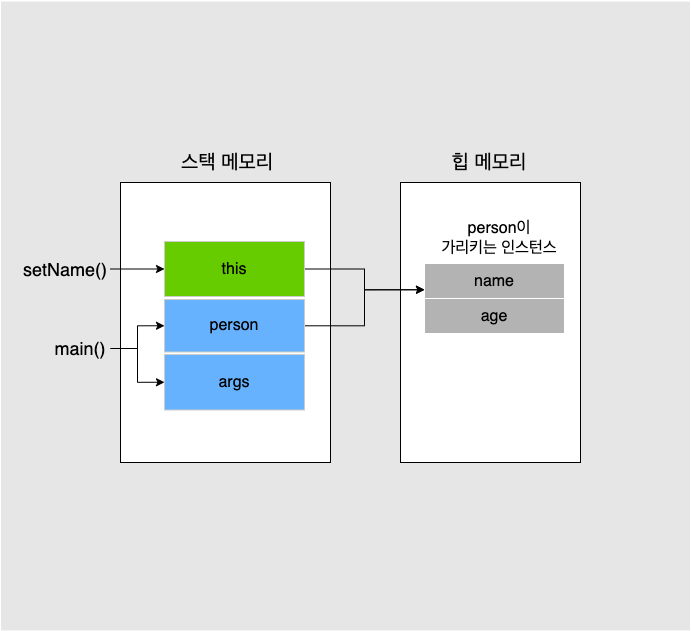

The diagram above was exported from draw.io. Its source (the exported page's mxGraphModel, read from the mxfile embedded in the PNG):
<mxGraphModel dx="1213" dy="1400" grid="1" gridSize="10" guides="1" tooltips="1" connect="1" arrows="1" fold="1" page="1" pageScale="1" pageWidth="827" pageHeight="1169" background="#ffffff" math="0" shadow="0">
  <root>
    <mxCell id="0" />
    <mxCell id="1" parent="0" />
    <mxCell id="nmv-qqnT4tXM2h4luemt-49" value="" style="rounded=0;whiteSpace=wrap;html=1;fontSize=20;fillColor=#E6E6E6;strokeColor=#FFFFFF;" vertex="1" parent="1">
      <mxGeometry x="50" y="298.5" width="690" height="630" as="geometry" />
    </mxCell>
    <mxCell id="nmv-qqnT4tXM2h4luemt-2" value="" style="rounded=0;whiteSpace=wrap;html=1;" vertex="1" parent="1">
      <mxGeometry x="170" y="480" width="210" height="280" as="geometry" />
    </mxCell>
    <mxCell id="nmv-qqnT4tXM2h4luemt-3" value="" style="rounded=0;whiteSpace=wrap;html=1;" vertex="1" parent="1">
      <mxGeometry x="450" y="480" width="180" height="280" as="geometry" />
    </mxCell>
    <mxCell id="nmv-qqnT4tXM2h4luemt-5" value="&lt;font style=&quot;font-size: 20px;&quot;&gt;스택 메모리&lt;/font&gt;" style="text;html=1;strokeColor=none;fillColor=none;align=center;verticalAlign=middle;whiteSpace=wrap;rounded=0;fontSize=20;" vertex="1" parent="1">
      <mxGeometry x="224" y="440" width="106" height="40" as="geometry" />
    </mxCell>
    <mxCell id="nmv-qqnT4tXM2h4luemt-6" value="&lt;font style=&quot;font-size: 20px;&quot;&gt;힙 메모리&lt;/font&gt;" style="text;html=1;strokeColor=none;fillColor=none;align=center;verticalAlign=middle;whiteSpace=wrap;rounded=0;fontSize=20;" vertex="1" parent="1">
      <mxGeometry x="484" y="440" width="110" height="40" as="geometry" />
    </mxCell>
    <mxCell id="nmv-qqnT4tXM2h4luemt-9" value="name" style="rounded=0;whiteSpace=wrap;html=1;fontSize=16;fillColor=#B3B3B3;strokeColor=#FFFFFF;" vertex="1" parent="1">
      <mxGeometry x="474" y="561" width="140" height="35" as="geometry" />
    </mxCell>
    <mxCell id="nmv-qqnT4tXM2h4luemt-10" value="age" style="rounded=0;whiteSpace=wrap;html=1;fontSize=16;fillColor=#B3B3B3;strokeColor=#FFFFFF;" vertex="1" parent="1">
      <mxGeometry x="474" y="596" width="140" height="35" as="geometry" />
    </mxCell>
    <mxCell id="nmv-qqnT4tXM2h4luemt-11" value="person이&lt;br&gt;가리키는 인스턴스" style="text;html=1;strokeColor=none;fillColor=none;align=center;verticalAlign=middle;whiteSpace=wrap;rounded=0;fontSize=16;" vertex="1" parent="1">
      <mxGeometry x="484" y="521" width="130" height="30" as="geometry" />
    </mxCell>
    <mxCell id="nmv-qqnT4tXM2h4luemt-17" value="args" style="rounded=0;whiteSpace=wrap;html=1;fontSize=16;fillColor=#66B2FF;strokeColor=#CCCCCC;" vertex="1" parent="1">
      <mxGeometry x="214" y="652" width="140" height="55.5" as="geometry" />
    </mxCell>
    <mxCell id="nmv-qqnT4tXM2h4luemt-31" style="edgeStyle=orthogonalEdgeStyle;rounded=0;orthogonalLoop=1;jettySize=auto;html=1;entryX=0;entryY=0.75;entryDx=0;entryDy=0;" edge="1" parent="1" source="nmv-qqnT4tXM2h4luemt-27" target="nmv-qqnT4tXM2h4luemt-9">
      <mxGeometry relative="1" as="geometry" />
    </mxCell>
    <mxCell id="nmv-qqnT4tXM2h4luemt-27" value="person" style="rounded=0;whiteSpace=wrap;html=1;fontSize=16;fillColor=#66B2FF;strokeColor=#CCCCCC;" vertex="1" parent="1">
      <mxGeometry x="214" y="597" width="140" height="52.5" as="geometry" />
    </mxCell>
    <mxCell id="nmv-qqnT4tXM2h4luemt-29" style="edgeStyle=orthogonalEdgeStyle;rounded=0;orthogonalLoop=1;jettySize=auto;html=1;entryX=0;entryY=0.75;entryDx=0;entryDy=0;" edge="1" parent="1" source="nmv-qqnT4tXM2h4luemt-28" target="nmv-qqnT4tXM2h4luemt-9">
      <mxGeometry relative="1" as="geometry" />
    </mxCell>
    <mxCell id="nmv-qqnT4tXM2h4luemt-28" value="this" style="rounded=0;whiteSpace=wrap;html=1;fontSize=16;fillColor=#66CC00;strokeColor=#CCCCCC;" vertex="1" parent="1">
      <mxGeometry x="214" y="539" width="140" height="55" as="geometry" />
    </mxCell>
    <mxCell id="nmv-qqnT4tXM2h4luemt-45" style="edgeStyle=orthogonalEdgeStyle;rounded=0;orthogonalLoop=1;jettySize=auto;html=1;entryX=0;entryY=0.5;entryDx=0;entryDy=0;fontSize=20;" edge="1" parent="1" source="nmv-qqnT4tXM2h4luemt-35" target="nmv-qqnT4tXM2h4luemt-28">
      <mxGeometry relative="1" as="geometry" />
    </mxCell>
    <mxCell id="nmv-qqnT4tXM2h4luemt-35" value="&lt;font style=&quot;font-size: 18px;&quot;&gt;setName()&lt;/font&gt;" style="text;html=1;strokeColor=none;fillColor=none;align=center;verticalAlign=middle;whiteSpace=wrap;rounded=0;fontSize=18;" vertex="1" parent="1">
      <mxGeometry x="70" y="551.5" width="90" height="30" as="geometry" />
    </mxCell>
    <mxCell id="nmv-qqnT4tXM2h4luemt-42" style="edgeStyle=orthogonalEdgeStyle;rounded=0;orthogonalLoop=1;jettySize=auto;html=1;entryX=0;entryY=0.5;entryDx=0;entryDy=0;fontSize=20;" edge="1" parent="1" source="nmv-qqnT4tXM2h4luemt-36" target="nmv-qqnT4tXM2h4luemt-27">
      <mxGeometry relative="1" as="geometry" />
    </mxCell>
    <mxCell id="nmv-qqnT4tXM2h4luemt-43" style="edgeStyle=orthogonalEdgeStyle;rounded=0;orthogonalLoop=1;jettySize=auto;html=1;entryX=0;entryY=0.5;entryDx=0;entryDy=0;fontSize=20;" edge="1" parent="1" source="nmv-qqnT4tXM2h4luemt-36" target="nmv-qqnT4tXM2h4luemt-17">
      <mxGeometry relative="1" as="geometry" />
    </mxCell>
    <mxCell id="nmv-qqnT4tXM2h4luemt-36" value="&lt;font style=&quot;font-size: 18px;&quot;&gt;main()&lt;/font&gt;" style="text;html=1;strokeColor=none;fillColor=none;align=center;verticalAlign=middle;whiteSpace=wrap;rounded=0;fontSize=18;" vertex="1" parent="1">
      <mxGeometry x="100" y="631" width="60" height="30" as="geometry" />
    </mxCell>
    <mxCell id="nmv-qqnT4tXM2h4luemt-47" style="edgeStyle=orthogonalEdgeStyle;rounded=0;orthogonalLoop=1;jettySize=auto;html=1;exitX=0.5;exitY=1;exitDx=0;exitDy=0;fontSize=20;" edge="1" parent="1" source="nmv-qqnT4tXM2h4luemt-35" target="nmv-qqnT4tXM2h4luemt-35">
      <mxGeometry relative="1" as="geometry" />
    </mxCell>
  </root>
</mxGraphModel>